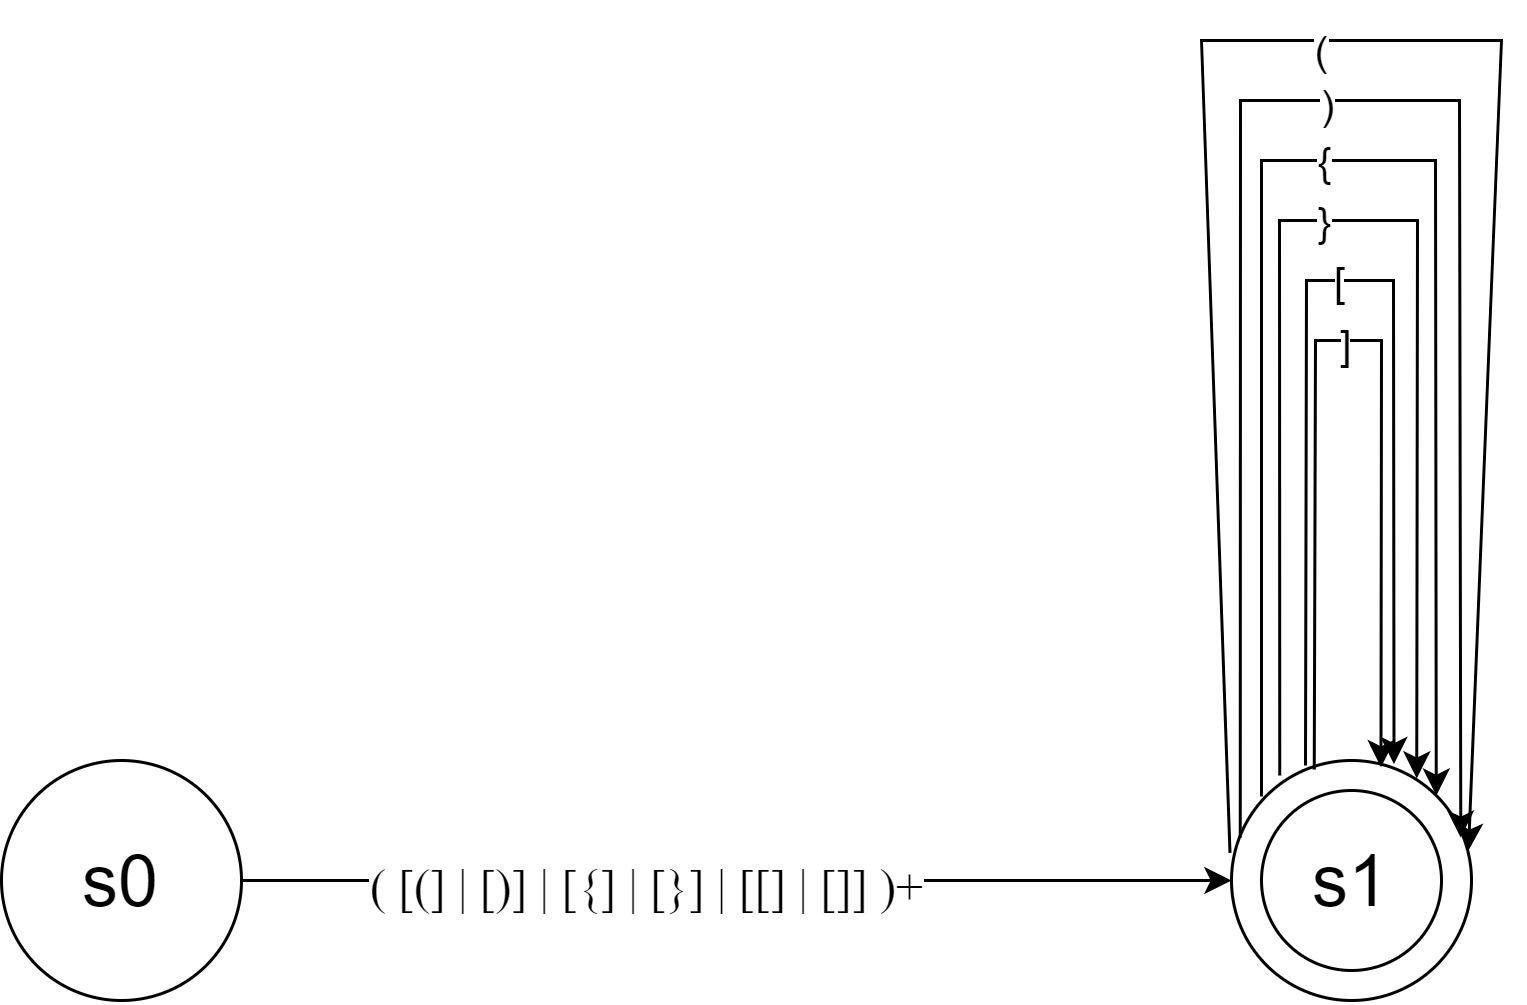

The diagram above was exported from draw.io. Its source (the exported page's mxGraphModel, read from the mxfile embedded in the PNG):
<mxGraphModel dx="496" dy="257" grid="1" gridSize="10" guides="1" tooltips="1" connect="1" arrows="1" fold="1" page="1" pageScale="1" pageWidth="827" pageHeight="1169" math="0" shadow="0">
  <root>
    <mxCell id="0" />
    <mxCell id="1" parent="0" />
    <mxCell id="RXk4jvfqLuiToP8iVo1A-256" style="edgeStyle=none;rounded=0;orthogonalLoop=1;jettySize=auto;html=1;exitX=1;exitY=0.5;exitDx=0;exitDy=0;entryX=0;entryY=0.5;entryDx=0;entryDy=0;fontSize=24;" edge="1" parent="1" source="RXk4jvfqLuiToP8iVo1A-252" target="RXk4jvfqLuiToP8iVo1A-253">
      <mxGeometry relative="1" as="geometry" />
    </mxCell>
    <mxCell id="RXk4jvfqLuiToP8iVo1A-257" value="&lt;span lang=&quot;ES&quot; style=&quot;font-size: 12.0pt ; line-height: 115% ; font-family: &amp;#34;times new roman&amp;#34; , serif&quot;&gt;( [(] | [)] | [{] | [}] | [[] | []] )+&lt;/span&gt;" style="edgeLabel;html=1;align=center;verticalAlign=middle;resizable=0;points=[];fontSize=24;" vertex="1" connectable="0" parent="RXk4jvfqLuiToP8iVo1A-256">
      <mxGeometry x="-0.1812" y="1" relative="1" as="geometry">
        <mxPoint as="offset" />
      </mxGeometry>
    </mxCell>
    <mxCell id="RXk4jvfqLuiToP8iVo1A-252" value="s0" style="ellipse;whiteSpace=wrap;html=1;aspect=fixed;fontSize=24;" vertex="1" parent="1">
      <mxGeometry x="40" y="720" width="80" height="80" as="geometry" />
    </mxCell>
    <mxCell id="RXk4jvfqLuiToP8iVo1A-253" value="" style="ellipse;whiteSpace=wrap;html=1;aspect=fixed;fontSize=24;" vertex="1" parent="1">
      <mxGeometry x="450" y="720" width="80" height="80" as="geometry" />
    </mxCell>
    <mxCell id="RXk4jvfqLuiToP8iVo1A-254" value="s1" style="ellipse;whiteSpace=wrap;html=1;aspect=fixed;fontSize=24;" vertex="1" parent="1">
      <mxGeometry x="460" y="730" width="60" height="60" as="geometry" />
    </mxCell>
    <mxCell id="RXk4jvfqLuiToP8iVo1A-259" value="" style="endArrow=classic;html=1;rounded=0;fontSize=24;exitX=-0.006;exitY=0.385;exitDx=0;exitDy=0;exitPerimeter=0;" edge="1" parent="1" source="RXk4jvfqLuiToP8iVo1A-253">
      <mxGeometry width="50" height="50" relative="1" as="geometry">
        <mxPoint x="300" y="760" as="sourcePoint" />
        <mxPoint x="529" y="750" as="targetPoint" />
        <Array as="points">
          <mxPoint x="440" y="480" />
          <mxPoint x="450" y="480" />
          <mxPoint x="490" y="480" />
          <mxPoint x="540" y="480" />
        </Array>
      </mxGeometry>
    </mxCell>
    <mxCell id="RXk4jvfqLuiToP8iVo1A-260" value="&lt;font style=&quot;font-size: 14px&quot;&gt;(&lt;/font&gt;" style="edgeLabel;html=1;align=center;verticalAlign=middle;resizable=0;points=[];fontSize=24;" vertex="1" connectable="0" parent="RXk4jvfqLuiToP8iVo1A-259">
      <mxGeometry x="-0.031" relative="1" as="geometry">
        <mxPoint as="offset" />
      </mxGeometry>
    </mxCell>
    <mxCell id="RXk4jvfqLuiToP8iVo1A-261" value="" style="endArrow=classic;html=1;rounded=0;fontSize=14;exitX=0.036;exitY=0.321;exitDx=0;exitDy=0;exitPerimeter=0;entryX=0.955;entryY=0.321;entryDx=0;entryDy=0;entryPerimeter=0;" edge="1" parent="1" source="RXk4jvfqLuiToP8iVo1A-253" target="RXk4jvfqLuiToP8iVo1A-253">
      <mxGeometry width="50" height="50" relative="1" as="geometry">
        <mxPoint x="420" y="800" as="sourcePoint" />
        <mxPoint x="470" y="750" as="targetPoint" />
        <Array as="points">
          <mxPoint x="453" y="500" />
          <mxPoint x="460" y="500" />
          <mxPoint x="490" y="500" />
          <mxPoint x="526" y="500" />
        </Array>
      </mxGeometry>
    </mxCell>
    <mxCell id="RXk4jvfqLuiToP8iVo1A-262" value=")" style="edgeLabel;html=1;align=center;verticalAlign=middle;resizable=0;points=[];fontSize=14;" vertex="1" connectable="0" parent="RXk4jvfqLuiToP8iVo1A-261">
      <mxGeometry x="-0.0287" y="-1" relative="1" as="geometry">
        <mxPoint as="offset" />
      </mxGeometry>
    </mxCell>
    <mxCell id="RXk4jvfqLuiToP8iVo1A-263" value="" style="endArrow=classic;html=1;rounded=0;fontSize=14;entryX=1;entryY=0;entryDx=0;entryDy=0;" edge="1" parent="1" target="RXk4jvfqLuiToP8iVo1A-253">
      <mxGeometry width="50" height="50" relative="1" as="geometry">
        <mxPoint x="460" y="732" as="sourcePoint" />
        <mxPoint x="420" y="660" as="targetPoint" />
        <Array as="points">
          <mxPoint x="460" y="520" />
          <mxPoint x="518" y="520" />
        </Array>
      </mxGeometry>
    </mxCell>
    <mxCell id="RXk4jvfqLuiToP8iVo1A-264" value="{" style="edgeLabel;html=1;align=center;verticalAlign=middle;resizable=0;points=[];fontSize=14;" vertex="1" connectable="0" parent="RXk4jvfqLuiToP8iVo1A-263">
      <mxGeometry x="-0.0354" relative="1" as="geometry">
        <mxPoint as="offset" />
      </mxGeometry>
    </mxCell>
    <mxCell id="RXk4jvfqLuiToP8iVo1A-265" value="" style="endArrow=classic;html=1;rounded=0;fontSize=14;exitX=0.201;exitY=0.063;exitDx=0;exitDy=0;exitPerimeter=0;entryX=0.772;entryY=0.075;entryDx=0;entryDy=0;entryPerimeter=0;" edge="1" parent="1" source="RXk4jvfqLuiToP8iVo1A-253" target="RXk4jvfqLuiToP8iVo1A-253">
      <mxGeometry width="50" height="50" relative="1" as="geometry">
        <mxPoint x="370" y="620" as="sourcePoint" />
        <mxPoint x="420" y="570" as="targetPoint" />
        <Array as="points">
          <mxPoint x="466" y="540" />
          <mxPoint x="490" y="540" />
          <mxPoint x="512" y="540" />
        </Array>
      </mxGeometry>
    </mxCell>
    <mxCell id="RXk4jvfqLuiToP8iVo1A-266" value="}" style="edgeLabel;html=1;align=center;verticalAlign=middle;resizable=0;points=[];fontSize=14;" vertex="1" connectable="0" parent="RXk4jvfqLuiToP8iVo1A-265">
      <mxGeometry x="-0.0402" relative="1" as="geometry">
        <mxPoint as="offset" />
      </mxGeometry>
    </mxCell>
    <mxCell id="RXk4jvfqLuiToP8iVo1A-267" value="" style="endArrow=classic;html=1;rounded=0;fontSize=14;exitX=0.308;exitY=0.021;exitDx=0;exitDy=0;exitPerimeter=0;entryX=0.677;entryY=0.015;entryDx=0;entryDy=0;entryPerimeter=0;" edge="1" parent="1" source="RXk4jvfqLuiToP8iVo1A-253" target="RXk4jvfqLuiToP8iVo1A-253">
      <mxGeometry width="50" height="50" relative="1" as="geometry">
        <mxPoint x="360" y="680" as="sourcePoint" />
        <mxPoint x="410" y="630" as="targetPoint" />
        <Array as="points">
          <mxPoint x="475" y="560" />
          <mxPoint x="490" y="560" />
          <mxPoint x="504" y="560" />
        </Array>
      </mxGeometry>
    </mxCell>
    <mxCell id="RXk4jvfqLuiToP8iVo1A-268" value="[" style="edgeLabel;html=1;align=center;verticalAlign=middle;resizable=0;points=[];fontSize=14;" vertex="1" connectable="0" parent="RXk4jvfqLuiToP8iVo1A-267">
      <mxGeometry x="-0.0204" relative="1" as="geometry">
        <mxPoint as="offset" />
      </mxGeometry>
    </mxCell>
    <mxCell id="RXk4jvfqLuiToP8iVo1A-269" value="" style="endArrow=classic;html=1;rounded=0;fontSize=14;exitX=0.345;exitY=0.038;exitDx=0;exitDy=0;exitPerimeter=0;entryX=0.623;entryY=0.028;entryDx=0;entryDy=0;entryPerimeter=0;" edge="1" parent="1" source="RXk4jvfqLuiToP8iVo1A-253" target="RXk4jvfqLuiToP8iVo1A-253">
      <mxGeometry width="50" height="50" relative="1" as="geometry">
        <mxPoint x="460" y="710" as="sourcePoint" />
        <mxPoint x="510" y="660" as="targetPoint" />
        <Array as="points">
          <mxPoint x="478" y="580" />
          <mxPoint x="490" y="580" />
          <mxPoint x="500" y="580" />
        </Array>
      </mxGeometry>
    </mxCell>
    <mxCell id="RXk4jvfqLuiToP8iVo1A-271" value="]" style="edgeLabel;html=1;align=center;verticalAlign=middle;resizable=0;points=[];fontSize=14;" vertex="1" connectable="0" parent="RXk4jvfqLuiToP8iVo1A-269">
      <mxGeometry x="-0.0074" y="-1" relative="1" as="geometry">
        <mxPoint as="offset" />
      </mxGeometry>
    </mxCell>
  </root>
</mxGraphModel>